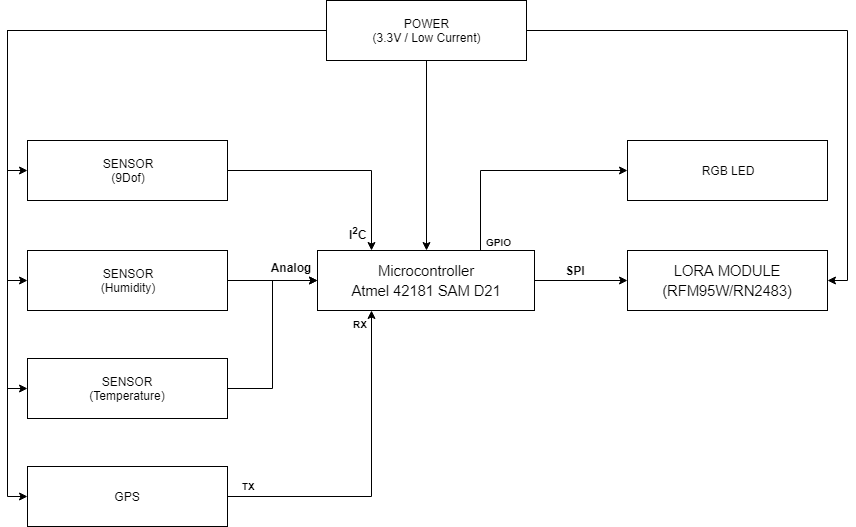

The diagram above was exported from draw.io. Its source (the exported page's mxGraphModel, read from the mxfile embedded in the PNG):
<mxGraphModel dx="1833" dy="678" grid="1" gridSize="10" guides="1" tooltips="1" connect="1" arrows="1" fold="1" page="1" pageScale="1" pageWidth="827" pageHeight="1169" math="0" shadow="0">
  <root>
    <mxCell id="0" />
    <mxCell id="1" parent="0" />
    <mxCell id="M55J7JrMLFKOYJmyI3mN-12" style="edgeStyle=orthogonalEdgeStyle;rounded=0;orthogonalLoop=1;jettySize=auto;html=1;exitX=0.75;exitY=0;exitDx=0;exitDy=0;entryX=0;entryY=0.5;entryDx=0;entryDy=0;" parent="1" source="4e4db2seuJzUUo7coMAx-1" target="M55J7JrMLFKOYJmyI3mN-11" edge="1">
      <mxGeometry relative="1" as="geometry" />
    </mxCell>
    <mxCell id="kojWTZSaMC1iAXb8-25J-2" style="edgeStyle=orthogonalEdgeStyle;rounded=0;orthogonalLoop=1;jettySize=auto;html=1;exitX=1;exitY=0.5;exitDx=0;exitDy=0;entryX=0;entryY=0.5;entryDx=0;entryDy=0;" parent="1" source="4e4db2seuJzUUo7coMAx-1" target="kojWTZSaMC1iAXb8-25J-1" edge="1">
      <mxGeometry relative="1" as="geometry" />
    </mxCell>
    <mxCell id="4e4db2seuJzUUo7coMAx-1" value="&lt;span id=&quot;docs-internal-guid-35881e5d-7fff-280c-166f-60b08d86d65c&quot; style=&quot;font-size: 14.6667px ; white-space: pre-wrap&quot;&gt;&lt;p dir=&quot;ltr&quot; style=&quot;line-height: 1.38 ; margin-top: 0pt ; margin-bottom: 0pt&quot;&gt;&lt;span style=&quot;font-family: &amp;#34;arial&amp;#34;&quot;&gt;Microcontroller&lt;/span&gt;&lt;/p&gt;&lt;p dir=&quot;ltr&quot; style=&quot;line-height: 1.38 ; margin-top: 0pt ; margin-bottom: 0pt&quot;&gt;&lt;span style=&quot;font-family: &amp;#34;arial&amp;#34;&quot;&gt;Atmel 42181 SAM D21&lt;/span&gt;&lt;br&gt;&lt;/p&gt;&lt;/span&gt;" style="rounded=0;whiteSpace=wrap;html=1;" parent="1" vertex="1">
      <mxGeometry x="306" y="350" width="217" height="60" as="geometry" />
    </mxCell>
    <mxCell id="kojWTZSaMC1iAXb8-25J-4" style="edgeStyle=orthogonalEdgeStyle;rounded=0;orthogonalLoop=1;jettySize=auto;html=1;exitX=0;exitY=0.5;exitDx=0;exitDy=0;entryX=0;entryY=0.5;entryDx=0;entryDy=0;" parent="1" source="4e4db2seuJzUUo7coMAx-2" target="4e4db2seuJzUUo7coMAx-4" edge="1">
      <mxGeometry relative="1" as="geometry" />
    </mxCell>
    <mxCell id="kojWTZSaMC1iAXb8-25J-6" style="edgeStyle=orthogonalEdgeStyle;rounded=0;orthogonalLoop=1;jettySize=auto;html=1;exitX=0;exitY=0.5;exitDx=0;exitDy=0;entryX=0;entryY=0.5;entryDx=0;entryDy=0;" parent="1" source="4e4db2seuJzUUo7coMAx-2" target="M55J7JrMLFKOYJmyI3mN-1" edge="1">
      <mxGeometry relative="1" as="geometry" />
    </mxCell>
    <mxCell id="kojWTZSaMC1iAXb8-25J-7" style="edgeStyle=orthogonalEdgeStyle;rounded=0;orthogonalLoop=1;jettySize=auto;html=1;exitX=0.5;exitY=1;exitDx=0;exitDy=0;entryX=0.5;entryY=0;entryDx=0;entryDy=0;" parent="1" source="4e4db2seuJzUUo7coMAx-2" target="4e4db2seuJzUUo7coMAx-1" edge="1">
      <mxGeometry relative="1" as="geometry" />
    </mxCell>
    <mxCell id="kojWTZSaMC1iAXb8-25J-11" style="edgeStyle=orthogonalEdgeStyle;rounded=0;orthogonalLoop=1;jettySize=auto;html=1;exitX=0;exitY=0.5;exitDx=0;exitDy=0;entryX=0;entryY=0.5;entryDx=0;entryDy=0;" parent="1" source="4e4db2seuJzUUo7coMAx-2" target="kojWTZSaMC1iAXb8-25J-8" edge="1">
      <mxGeometry relative="1" as="geometry" />
    </mxCell>
    <mxCell id="kojWTZSaMC1iAXb8-25J-20" style="edgeStyle=orthogonalEdgeStyle;rounded=0;orthogonalLoop=1;jettySize=auto;html=1;exitX=1;exitY=0.5;exitDx=0;exitDy=0;entryX=1;entryY=0.5;entryDx=0;entryDy=0;" parent="1" source="4e4db2seuJzUUo7coMAx-2" target="kojWTZSaMC1iAXb8-25J-1" edge="1">
      <mxGeometry relative="1" as="geometry" />
    </mxCell>
    <mxCell id="kojWTZSaMC1iAXb8-25J-21" style="edgeStyle=orthogonalEdgeStyle;rounded=0;orthogonalLoop=1;jettySize=auto;html=1;exitX=0;exitY=0.5;exitDx=0;exitDy=0;entryX=0;entryY=0.5;entryDx=0;entryDy=0;" parent="1" source="4e4db2seuJzUUo7coMAx-2" target="kojWTZSaMC1iAXb8-25J-14" edge="1">
      <mxGeometry relative="1" as="geometry" />
    </mxCell>
    <mxCell id="4e4db2seuJzUUo7coMAx-2" value="POWER&lt;br&gt;(3.3V / Low Current)" style="rounded=0;whiteSpace=wrap;html=1;" parent="1" vertex="1">
      <mxGeometry x="315" y="100" width="200" height="60" as="geometry" />
    </mxCell>
    <mxCell id="kojWTZSaMC1iAXb8-25J-10" style="edgeStyle=orthogonalEdgeStyle;rounded=0;orthogonalLoop=1;jettySize=auto;html=1;exitX=1;exitY=0.5;exitDx=0;exitDy=0;entryX=0.25;entryY=0;entryDx=0;entryDy=0;" parent="1" source="4e4db2seuJzUUo7coMAx-4" target="4e4db2seuJzUUo7coMAx-1" edge="1">
      <mxGeometry relative="1" as="geometry" />
    </mxCell>
    <mxCell id="4e4db2seuJzUUo7coMAx-4" value="SENSOR&lt;br&gt;(9Dof)" style="rounded=0;whiteSpace=wrap;html=1;" parent="1" vertex="1">
      <mxGeometry x="16" y="240" width="200" height="60" as="geometry" />
    </mxCell>
    <mxCell id="4e4db2seuJzUUo7coMAx-9" value="&lt;b&gt;I&lt;sup&gt;2&lt;/sup&gt;C&lt;/b&gt;&lt;sup&gt;&lt;br&gt;&lt;/sup&gt;" style="text;html=1;resizable=0;points=[];autosize=1;align=left;verticalAlign=top;spacingTop=-4;" parent="1" vertex="1">
      <mxGeometry x="336" y="322" width="30" height="20" as="geometry" />
    </mxCell>
    <mxCell id="M55J7JrMLFKOYJmyI3mN-8" style="edgeStyle=orthogonalEdgeStyle;rounded=0;orthogonalLoop=1;jettySize=auto;html=1;exitX=1;exitY=0.5;exitDx=0;exitDy=0;entryX=0.25;entryY=1;entryDx=0;entryDy=0;" parent="1" source="M55J7JrMLFKOYJmyI3mN-1" target="4e4db2seuJzUUo7coMAx-1" edge="1">
      <mxGeometry relative="1" as="geometry" />
    </mxCell>
    <mxCell id="M55J7JrMLFKOYJmyI3mN-1" value="GPS" style="rounded=0;whiteSpace=wrap;html=1;" parent="1" vertex="1">
      <mxGeometry x="16" y="566" width="200" height="60" as="geometry" />
    </mxCell>
    <mxCell id="M55J7JrMLFKOYJmyI3mN-4" value="&lt;sup&gt;&lt;b&gt;TX&lt;/b&gt;&lt;br&gt;&lt;/sup&gt;" style="text;html=1;resizable=0;points=[];autosize=1;align=left;verticalAlign=top;spacingTop=-4;" parent="1" vertex="1">
      <mxGeometry x="229" y="577.5" width="30" height="20" as="geometry" />
    </mxCell>
    <mxCell id="M55J7JrMLFKOYJmyI3mN-6" value="&lt;sup&gt;&lt;b&gt;RX&lt;/b&gt;&lt;br&gt;&lt;/sup&gt;" style="text;html=1;resizable=0;points=[];autosize=1;align=left;verticalAlign=top;spacingTop=-4;" parent="1" vertex="1">
      <mxGeometry x="340" y="416" width="30" height="20" as="geometry" />
    </mxCell>
    <mxCell id="M55J7JrMLFKOYJmyI3mN-11" value="RGB LED" style="rounded=0;whiteSpace=wrap;html=1;" parent="1" vertex="1">
      <mxGeometry x="616" y="240" width="200" height="60" as="geometry" />
    </mxCell>
    <mxCell id="M55J7JrMLFKOYJmyI3mN-13" value="&lt;sup&gt;&lt;b&gt;GPIO&lt;/b&gt;&lt;br&gt;&lt;/sup&gt;" style="text;html=1;resizable=0;points=[];autosize=1;align=left;verticalAlign=top;spacingTop=-4;" parent="1" vertex="1">
      <mxGeometry x="473" y="334" width="40" height="20" as="geometry" />
    </mxCell>
    <mxCell id="kojWTZSaMC1iAXb8-25J-1" value="&lt;p dir=&quot;ltr&quot; style=&quot;font-size: 14.6667px ; white-space: pre-wrap ; line-height: 1.38 ; margin-top: 0pt ; margin-bottom: 0pt&quot;&gt;&lt;span style=&quot;font-family: &amp;#34;arial&amp;#34;&quot;&gt;LORA MODULE&lt;/span&gt;&lt;/p&gt;&lt;p dir=&quot;ltr&quot; style=&quot;font-size: 14.6667px ; white-space: pre-wrap ; line-height: 1.38 ; margin-top: 0pt ; margin-bottom: 0pt&quot;&gt;&lt;span style=&quot;font-family: &amp;#34;arial&amp;#34;&quot;&gt;(RFM95W/RN2483)&lt;/span&gt;&lt;/p&gt;" style="rounded=0;whiteSpace=wrap;html=1;" parent="1" vertex="1">
      <mxGeometry x="616" y="350" width="200" height="60" as="geometry" />
    </mxCell>
    <mxCell id="kojWTZSaMC1iAXb8-25J-9" style="edgeStyle=orthogonalEdgeStyle;rounded=0;orthogonalLoop=1;jettySize=auto;html=1;exitX=1;exitY=0.5;exitDx=0;exitDy=0;entryX=0;entryY=0.5;entryDx=0;entryDy=0;" parent="1" source="kojWTZSaMC1iAXb8-25J-8" target="4e4db2seuJzUUo7coMAx-1" edge="1">
      <mxGeometry relative="1" as="geometry" />
    </mxCell>
    <mxCell id="kojWTZSaMC1iAXb8-25J-8" value="SENSOR&lt;br&gt;(Humidity)" style="rounded=0;whiteSpace=wrap;html=1;" parent="1" vertex="1">
      <mxGeometry x="16" y="350" width="200" height="60" as="geometry" />
    </mxCell>
    <mxCell id="kojWTZSaMC1iAXb8-25J-12" value="&lt;b&gt;Analog&lt;/b&gt;" style="text;html=1;strokeColor=none;fillColor=none;align=center;verticalAlign=middle;whiteSpace=wrap;rounded=0;" parent="1" vertex="1">
      <mxGeometry x="259" y="357" width="40" height="20" as="geometry" />
    </mxCell>
    <mxCell id="kojWTZSaMC1iAXb8-25J-18" style="edgeStyle=orthogonalEdgeStyle;rounded=0;orthogonalLoop=1;jettySize=auto;html=1;exitX=1;exitY=0.5;exitDx=0;exitDy=0;entryX=0;entryY=0.5;entryDx=0;entryDy=0;" parent="1" source="kojWTZSaMC1iAXb8-25J-14" target="4e4db2seuJzUUo7coMAx-1" edge="1">
      <mxGeometry relative="1" as="geometry" />
    </mxCell>
    <mxCell id="kojWTZSaMC1iAXb8-25J-14" value="SENSOR&lt;br&gt;(Temperature)" style="rounded=0;whiteSpace=wrap;html=1;" parent="1" vertex="1">
      <mxGeometry x="16" y="458" width="200" height="60" as="geometry" />
    </mxCell>
    <mxCell id="kojWTZSaMC1iAXb8-25J-22" value="&lt;b&gt;SPI&lt;/b&gt;" style="text;html=1;strokeColor=none;fillColor=none;align=center;verticalAlign=middle;whiteSpace=wrap;rounded=0;" parent="1" vertex="1">
      <mxGeometry x="544" y="360" width="40" height="20" as="geometry" />
    </mxCell>
  </root>
</mxGraphModel>